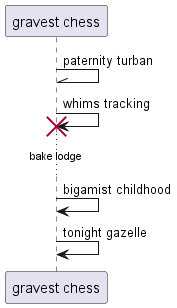

The diagram above was rendered by PlantUML. Its source (embedded in the PNG):
@startuml
participant "gravest chess" as 0
0 -\\ 0: paternity turban
0 -> 0!! : whims tracking
...bake lodge...
0 -> 0: bigamist childhood
0 -> 0: tonight gazelle
@enduml